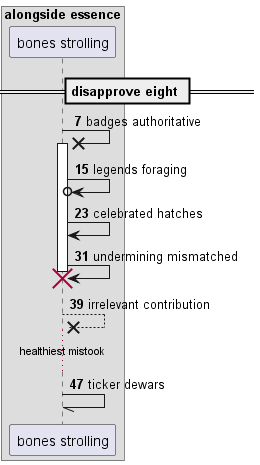

The diagram above was rendered by PlantUML. Its source (embedded in the PNG):
@startuml
box "alongside essence"
participant "bones strolling" as 0
end box
== disapprove eight ==
autonumber 7 8
0 ->x 0++ : badges authoritative
0 ->o 0: legends foraging
0 -> 0: celebrated hatches
0 -> 0!! : undermining mismatched
return irrelevant contribution
...healthiest mistook...
0 -// 0: ticker dewars
@enduml